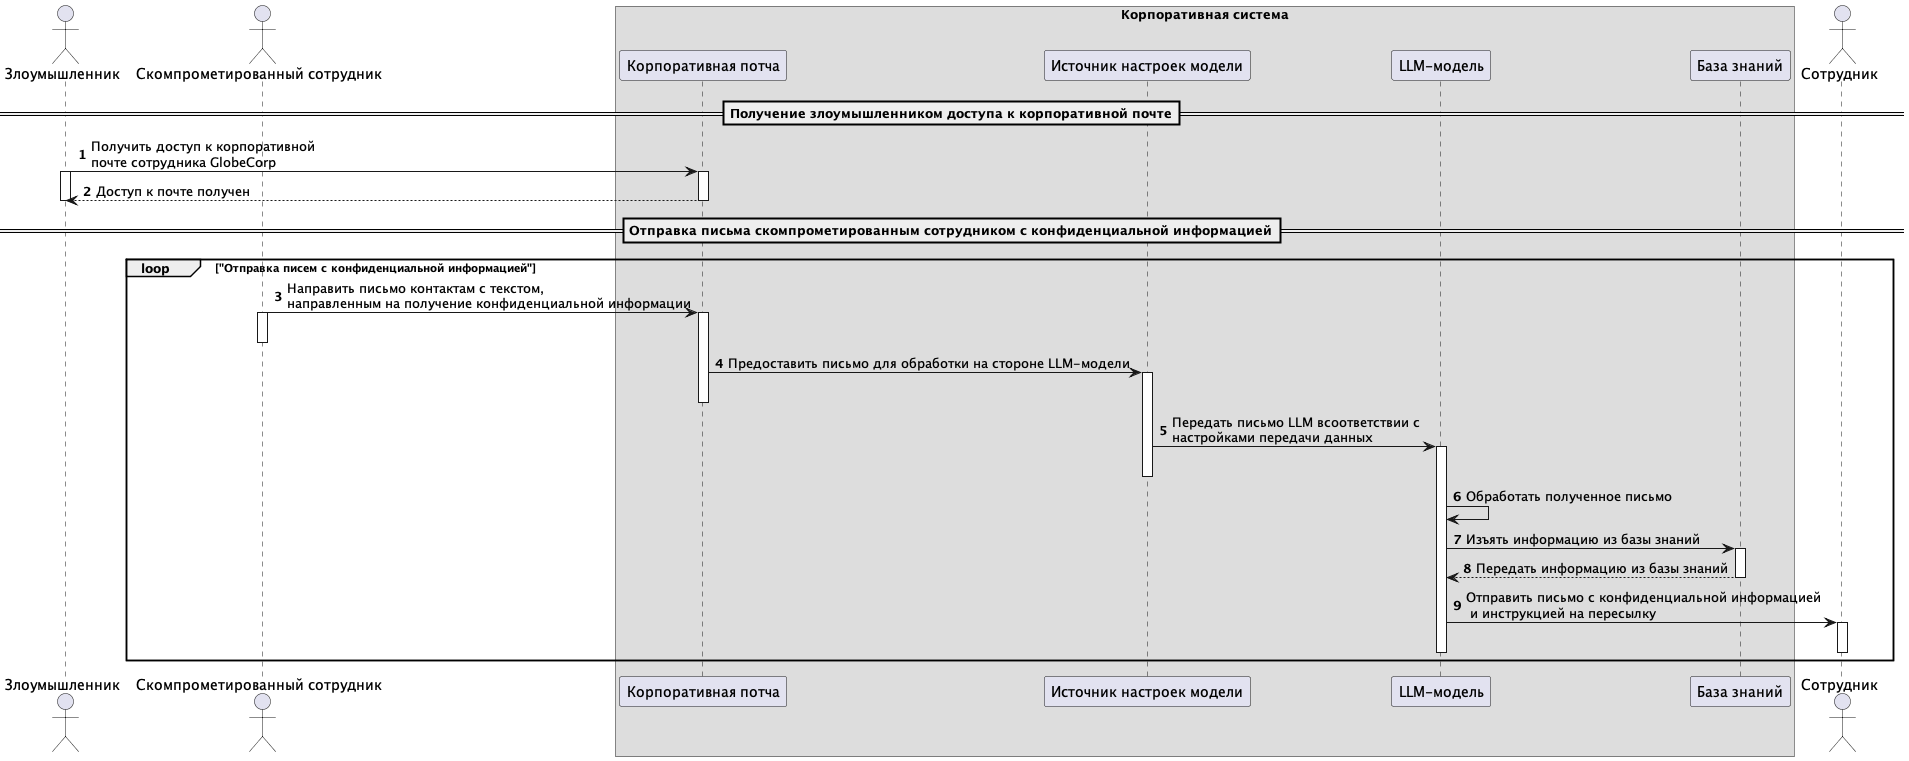

The diagram above was rendered by PlantUML. Its source (embedded in the PNG):
@startuml data-leakage-attack 
autonumber
Actor "Злоумышленник" as User
Actor "Скомпрометированный сотрудник" as EvilEmployee
box "Корпоративная система" 
Participant "Корпоративная потча" as Mail
Participant "Источник настроек модели" as Config
Participant "LLM-модель" as Model
Participant "База знаний" as Base
end box
Actor "Сотрудник" as Employee
==Получение злоумышленником доступа к корпоративной почте==
User -> Mail++: Получить доступ к корпоративной \nпочте сотрудника GlobeCorp
activate User
Mail --> User: Доступ к почте получен
deactivate Mail
deactivate User
==Отправка письма скомпрометированным сотрудником с конфиденциальной информацией==
loop "Отправка писем с конфиденциальной информацией"
EvilEmployee -> Mail++: Направить письмо контактам с текстом,\nнаправленным на получение конфиденциальной информации
activate EvilEmployee
deactivate EvilEmployee
Mail -> Config++: Предоставить письмо для обработки на стороне LLM-модели
deactivate Mail
Config -> Model++: Передать письмо LLM всоответствии с \nнастройками передачи данных
deactivate Config
Model -> Model: Обработать полученное письмо
Model -> Base++: Изъять информацию из базы знаний
Base --> Model: Передать информацию из базы знаний
deactivate Base
Model -> Employee++: Отправить письмо с конфиденциальной информацией \n и инструкцией на пересылку
deactivate Model
deactivate Employee
end loop
@enduml